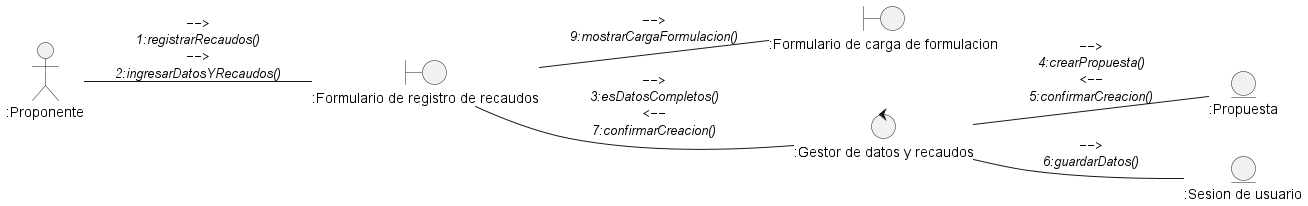

The diagram above was rendered by PlantUML. Its source (embedded in the PNG):
@startuml DisciplinaDeAnalisisDiagramaDeColaboracionRegistrarRecaudos
left to right direction

actor ":Proponente" as actorProponente

entity ":Propuesta" as entidadPropuesta
entity ":Sesion de usuario" as entidadSesionUsuario

boundary ":Formulario de registro de recaudos" as vistaDeRegistrarRecaudos
boundary ":Formulario de carga de formulacion" as vistaDeFormulacion

control ":Gestor de datos y recaudos" as ctrlGestorRecaudos

actorProponente -- vistaDeRegistrarRecaudos : ""-->""\n//1:registrarRecaudos()//\n""-->""\n//2:ingresarDatosYRecaudos()//
vistaDeRegistrarRecaudos -- ctrlGestorRecaudos : ""-->""\n//3:esDatosCompletos()//\n""<--""\n//7:confirmarCreacion()//
ctrlGestorRecaudos -- entidadPropuesta : ""-->""\n//4:crearPropuesta()//\n""<--""\n//5:confirmarCreacion()//
ctrlGestorRecaudos -- entidadSesionUsuario : ""-->""\n//6:guardarDatos()//
vistaDeRegistrarRecaudos -- vistaDeFormulacion : ""-->""\n//9:mostrarCargaFormulacion()//


' 5. El sistema permite la carga de la formulación del curso de 
' extensión. 
' 6. El usuario carga la formulación y envía. 
' 7. El sistema verifica cuántas veces ha hecho el envío de la 
' formulación. 
' El sistema permite el envío de la formulación y los recaudos.
' A1- Si el reenvío es mayor a 3 veces al año, el sistema muestra un 
' mensaje que indica que la carga de la formulación es denegada
' A2- Si los datos o recaudos están incompletos, el sistema muestra un 
' mensaje indicando que no puede registrarse. 
' A3- Si el proponente tiene estatus de aliado, puede ir directamente al 
' paso 5. 


' Proponente -> IU : Cargar recaudos
' IU -> MGR : Validar recaudos
' MGR -> BD : Guardar recaudos
' BD -> MGR : Confirmar almacenamiento
' MGR -> IU : Notificar éxito
' IU -> Proponente : Mostrar confirmación
@enduml